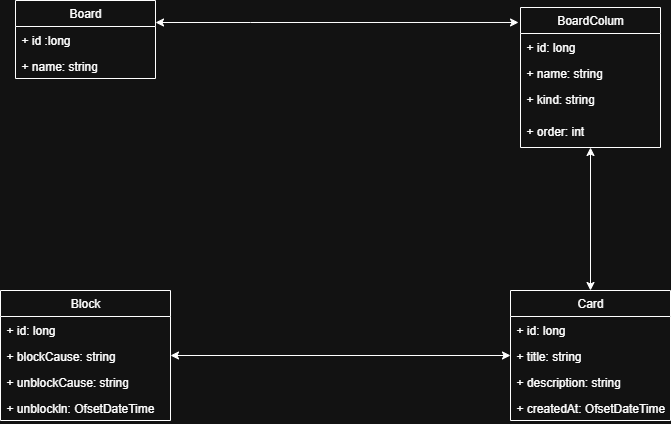

The diagram above was exported from draw.io. Its source (the exported page's mxGraphModel, read from the mxfile embedded in the PNG):
<mxGraphModel dx="1426" dy="743" grid="1" gridSize="10" guides="1" tooltips="1" connect="1" arrows="1" fold="1" page="1" pageScale="1" pageWidth="827" pageHeight="1169" math="0" shadow="0">
  <root>
    <mxCell id="0" />
    <mxCell id="1" parent="0" />
    <mxCell id="QUIi6ZBTZ7H44jE5Bxdc-1" value="Board" style="swimlane;fontStyle=0;childLayout=stackLayout;horizontal=1;startSize=26;fillColor=none;horizontalStack=0;resizeParent=1;resizeParentMax=0;resizeLast=0;collapsible=1;marginBottom=0;whiteSpace=wrap;html=1;" parent="1" vertex="1">
      <mxGeometry x="75" y="90" width="140" height="78" as="geometry" />
    </mxCell>
    <mxCell id="QUIi6ZBTZ7H44jE5Bxdc-2" value="+ id :long" style="text;strokeColor=none;fillColor=none;align=left;verticalAlign=top;spacingLeft=4;spacingRight=4;overflow=hidden;rotatable=0;points=[[0,0.5],[1,0.5]];portConstraint=eastwest;whiteSpace=wrap;html=1;" parent="QUIi6ZBTZ7H44jE5Bxdc-1" vertex="1">
      <mxGeometry y="26" width="140" height="26" as="geometry" />
    </mxCell>
    <mxCell id="QUIi6ZBTZ7H44jE5Bxdc-3" value="+ name: string" style="text;strokeColor=none;fillColor=none;align=left;verticalAlign=top;spacingLeft=4;spacingRight=4;overflow=hidden;rotatable=0;points=[[0,0.5],[1,0.5]];portConstraint=eastwest;whiteSpace=wrap;html=1;" parent="QUIi6ZBTZ7H44jE5Bxdc-1" vertex="1">
      <mxGeometry y="52" width="140" height="26" as="geometry" />
    </mxCell>
    <mxCell id="N4uL5OrkDW5C6CVYn73O-1" style="edgeStyle=orthogonalEdgeStyle;rounded=0;orthogonalLoop=1;jettySize=auto;html=1;entryX=0.5;entryY=0;entryDx=0;entryDy=0;startArrow=classic;startFill=1;" edge="1" parent="1" source="QUIi6ZBTZ7H44jE5Bxdc-5" target="QUIi6ZBTZ7H44jE5Bxdc-13">
      <mxGeometry relative="1" as="geometry" />
    </mxCell>
    <mxCell id="QUIi6ZBTZ7H44jE5Bxdc-5" value="BoardColum" style="swimlane;fontStyle=0;childLayout=stackLayout;horizontal=1;startSize=26;fillColor=none;horizontalStack=0;resizeParent=1;resizeParentMax=0;resizeLast=0;collapsible=1;marginBottom=0;whiteSpace=wrap;html=1;" parent="1" vertex="1">
      <mxGeometry x="580" y="97" width="140" height="140" as="geometry" />
    </mxCell>
    <mxCell id="QUIi6ZBTZ7H44jE5Bxdc-6" value="+ id: long" style="text;strokeColor=none;fillColor=none;align=left;verticalAlign=top;spacingLeft=4;spacingRight=4;overflow=hidden;rotatable=0;points=[[0,0.5],[1,0.5]];portConstraint=eastwest;whiteSpace=wrap;html=1;" parent="QUIi6ZBTZ7H44jE5Bxdc-5" vertex="1">
      <mxGeometry y="26" width="140" height="26" as="geometry" />
    </mxCell>
    <mxCell id="QUIi6ZBTZ7H44jE5Bxdc-7" value="+ name: string" style="text;strokeColor=none;fillColor=none;align=left;verticalAlign=top;spacingLeft=4;spacingRight=4;overflow=hidden;rotatable=0;points=[[0,0.5],[1,0.5]];portConstraint=eastwest;whiteSpace=wrap;html=1;" parent="QUIi6ZBTZ7H44jE5Bxdc-5" vertex="1">
      <mxGeometry y="52" width="140" height="26" as="geometry" />
    </mxCell>
    <mxCell id="QUIi6ZBTZ7H44jE5Bxdc-8" value="+ kind: string" style="text;strokeColor=none;fillColor=none;align=left;verticalAlign=top;spacingLeft=4;spacingRight=4;overflow=hidden;rotatable=0;points=[[0,0.5],[1,0.5]];portConstraint=eastwest;whiteSpace=wrap;html=1;" parent="QUIi6ZBTZ7H44jE5Bxdc-5" vertex="1">
      <mxGeometry y="78" width="140" height="32" as="geometry" />
    </mxCell>
    <mxCell id="QUIi6ZBTZ7H44jE5Bxdc-11" value="+ order: int" style="text;strokeColor=none;fillColor=none;align=left;verticalAlign=top;spacingLeft=4;spacingRight=4;overflow=hidden;rotatable=0;points=[[0,0.5],[1,0.5]];portConstraint=eastwest;whiteSpace=wrap;html=1;" parent="QUIi6ZBTZ7H44jE5Bxdc-5" vertex="1">
      <mxGeometry y="110" width="140" height="30" as="geometry" />
    </mxCell>
    <mxCell id="QUIi6ZBTZ7H44jE5Bxdc-13" value="Card" style="swimlane;fontStyle=0;childLayout=stackLayout;horizontal=1;startSize=26;fillColor=none;horizontalStack=0;resizeParent=1;resizeParentMax=0;resizeLast=0;collapsible=1;marginBottom=0;whiteSpace=wrap;html=1;" parent="1" vertex="1">
      <mxGeometry x="570" y="380" width="160" height="130" as="geometry">
        <mxRectangle x="460" y="420" width="70" height="30" as="alternateBounds" />
      </mxGeometry>
    </mxCell>
    <mxCell id="QUIi6ZBTZ7H44jE5Bxdc-14" value="+ id: long" style="text;strokeColor=none;fillColor=none;align=left;verticalAlign=top;spacingLeft=4;spacingRight=4;overflow=hidden;rotatable=0;points=[[0,0.5],[1,0.5]];portConstraint=eastwest;whiteSpace=wrap;html=1;" parent="QUIi6ZBTZ7H44jE5Bxdc-13" vertex="1">
      <mxGeometry y="26" width="160" height="26" as="geometry" />
    </mxCell>
    <mxCell id="QUIi6ZBTZ7H44jE5Bxdc-19" value="+ title: string" style="text;strokeColor=none;fillColor=none;align=left;verticalAlign=top;spacingLeft=4;spacingRight=4;overflow=hidden;rotatable=0;points=[[0,0.5],[1,0.5]];portConstraint=eastwest;whiteSpace=wrap;html=1;" parent="QUIi6ZBTZ7H44jE5Bxdc-13" vertex="1">
      <mxGeometry y="52" width="160" height="26" as="geometry" />
    </mxCell>
    <mxCell id="QUIi6ZBTZ7H44jE5Bxdc-21" value="+ description: string" style="text;strokeColor=none;fillColor=none;align=left;verticalAlign=top;spacingLeft=4;spacingRight=4;overflow=hidden;rotatable=0;points=[[0,0.5],[1,0.5]];portConstraint=eastwest;whiteSpace=wrap;html=1;" parent="QUIi6ZBTZ7H44jE5Bxdc-13" vertex="1">
      <mxGeometry y="78" width="160" height="26" as="geometry" />
    </mxCell>
    <mxCell id="QUIi6ZBTZ7H44jE5Bxdc-18" value="+ createdAt: OfsetDateTime" style="text;strokeColor=none;fillColor=none;align=left;verticalAlign=top;spacingLeft=4;spacingRight=4;overflow=hidden;rotatable=0;points=[[0,0.5],[1,0.5]];portConstraint=eastwest;whiteSpace=wrap;html=1;" parent="QUIi6ZBTZ7H44jE5Bxdc-13" vertex="1">
      <mxGeometry y="104" width="160" height="26" as="geometry" />
    </mxCell>
    <mxCell id="N4uL5OrkDW5C6CVYn73O-2" value="Block" style="swimlane;fontStyle=0;childLayout=stackLayout;horizontal=1;startSize=26;fillColor=none;horizontalStack=0;resizeParent=1;resizeParentMax=0;resizeLast=0;collapsible=1;marginBottom=0;whiteSpace=wrap;html=1;" vertex="1" parent="1">
      <mxGeometry x="60" y="380" width="170" height="130" as="geometry" />
    </mxCell>
    <mxCell id="N4uL5OrkDW5C6CVYn73O-3" value="+ id: long" style="text;strokeColor=none;fillColor=none;align=left;verticalAlign=top;spacingLeft=4;spacingRight=4;overflow=hidden;rotatable=0;points=[[0,0.5],[1,0.5]];portConstraint=eastwest;whiteSpace=wrap;html=1;" vertex="1" parent="N4uL5OrkDW5C6CVYn73O-2">
      <mxGeometry y="26" width="170" height="26" as="geometry" />
    </mxCell>
    <mxCell id="N4uL5OrkDW5C6CVYn73O-4" value="+ blockCause: string" style="text;strokeColor=none;fillColor=none;align=left;verticalAlign=top;spacingLeft=4;spacingRight=4;overflow=hidden;rotatable=0;points=[[0,0.5],[1,0.5]];portConstraint=eastwest;whiteSpace=wrap;html=1;" vertex="1" parent="N4uL5OrkDW5C6CVYn73O-2">
      <mxGeometry y="52" width="170" height="26" as="geometry" />
    </mxCell>
    <mxCell id="N4uL5OrkDW5C6CVYn73O-5" value="+ unblockCause: string" style="text;strokeColor=none;fillColor=none;align=left;verticalAlign=top;spacingLeft=4;spacingRight=4;overflow=hidden;rotatable=0;points=[[0,0.5],[1,0.5]];portConstraint=eastwest;whiteSpace=wrap;html=1;" vertex="1" parent="N4uL5OrkDW5C6CVYn73O-2">
      <mxGeometry y="78" width="170" height="26" as="geometry" />
    </mxCell>
    <mxCell id="N4uL5OrkDW5C6CVYn73O-7" value="+ unblockln: OfsetDateTime" style="text;strokeColor=none;fillColor=none;align=left;verticalAlign=top;spacingLeft=4;spacingRight=4;overflow=hidden;rotatable=0;points=[[0,0.5],[1,0.5]];portConstraint=eastwest;whiteSpace=wrap;html=1;" vertex="1" parent="N4uL5OrkDW5C6CVYn73O-2">
      <mxGeometry y="104" width="170" height="26" as="geometry" />
    </mxCell>
    <mxCell id="N4uL5OrkDW5C6CVYn73O-6" style="edgeStyle=orthogonalEdgeStyle;rounded=0;orthogonalLoop=1;jettySize=auto;html=1;startArrow=classic;startFill=1;" edge="1" parent="1" source="N4uL5OrkDW5C6CVYn73O-4" target="QUIi6ZBTZ7H44jE5Bxdc-19">
      <mxGeometry relative="1" as="geometry" />
    </mxCell>
    <mxCell id="N4uL5OrkDW5C6CVYn73O-9" style="edgeStyle=orthogonalEdgeStyle;rounded=0;orthogonalLoop=1;jettySize=auto;html=1;entryX=-0.014;entryY=0.107;entryDx=0;entryDy=0;entryPerimeter=0;startArrow=classic;startFill=1;" edge="1" parent="1" source="QUIi6ZBTZ7H44jE5Bxdc-1" target="QUIi6ZBTZ7H44jE5Bxdc-5">
      <mxGeometry relative="1" as="geometry">
        <Array as="points">
          <mxPoint x="310" y="112" />
          <mxPoint x="310" y="112" />
        </Array>
      </mxGeometry>
    </mxCell>
  </root>
</mxGraphModel>